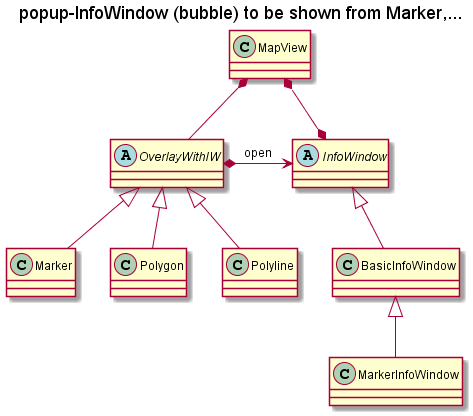

The diagram above was rendered by PlantUML. Its source (embedded in the PNG):
@startuml marker-infowindow-classes.png
title popup-InfoWindow (bubble) to be shown from Marker,...
    MapView *-- OverlayWithIW
    abstract OverlayWithIW  <|-- Marker
    OverlayWithIW  <|-- Polygon
    OverlayWithIW  <|-- Polyline

abstract InfoWindow  <|-- BasicInfoWindow
MapView *--* InfoWindow
BasicInfoWindow  <|-- MarkerInfoWindow

OverlayWithIW *-> InfoWindow : open
@enduml